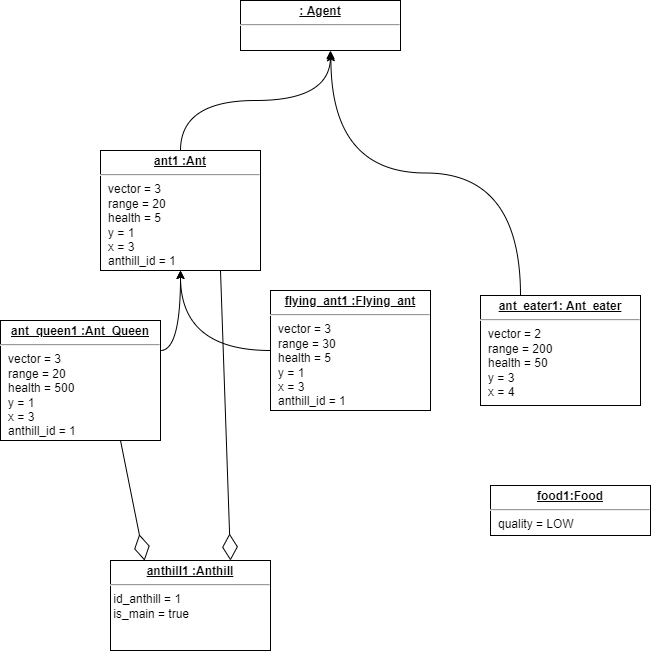

The diagram above was exported from draw.io. Its source (the exported page's mxGraphModel, read from the mxfile embedded in the PNG):
<mxGraphModel dx="1038" dy="547" grid="1" gridSize="10" guides="1" tooltips="1" connect="1" arrows="1" fold="1" page="1" pageScale="1" pageWidth="827" pageHeight="1169" math="0" shadow="0">
  <root>
    <mxCell id="0" />
    <mxCell id="1" parent="0" />
    <mxCell id="8XTCTT-h98G4HFNsXvZR-3" style="edgeStyle=orthogonalEdgeStyle;curved=1;rounded=0;orthogonalLoop=1;jettySize=auto;html=1;exitX=0;exitY=0.5;exitDx=0;exitDy=0;entryX=0.5;entryY=1;entryDx=0;entryDy=0;" parent="1" source="oq3qs__LYALUWWocnotl-1" target="aY7RfvzffqDAundrdrqW-1" edge="1">
      <mxGeometry relative="1" as="geometry" />
    </mxCell>
    <mxCell id="oq3qs__LYALUWWocnotl-1" value="&lt;p style=&quot;margin:0px;margin-top:4px;text-align:center;text-decoration:underline;&quot;&gt;&lt;b&gt;flying_ant1 :Flying_ant&lt;/b&gt;&lt;/p&gt;&lt;hr&gt;&lt;p style=&quot;margin: 0px 0px 0px 8px;&quot;&gt;vector = 3&lt;br&gt;range = 30&lt;br&gt;health = 5&lt;/p&gt;&lt;p style=&quot;margin: 0px 0px 0px 8px;&quot;&gt;y = 1&lt;/p&gt;&lt;p style=&quot;margin: 0px 0px 0px 8px;&quot;&gt;x = 3&lt;/p&gt;&lt;p style=&quot;margin: 0px 0px 0px 8px;&quot;&gt;anthill_id = 1&lt;/p&gt;" style="verticalAlign=top;align=left;overflow=fill;fontSize=12;fontFamily=Helvetica;html=1;" parent="1" vertex="1">
      <mxGeometry x="400" y="340" width="160" height="120" as="geometry" />
    </mxCell>
    <mxCell id="8XTCTT-h98G4HFNsXvZR-12" style="edgeStyle=orthogonalEdgeStyle;curved=1;rounded=0;orthogonalLoop=1;jettySize=auto;html=1;exitX=0.5;exitY=0;exitDx=0;exitDy=0;" parent="1" source="aY7RfvzffqDAundrdrqW-1" edge="1">
      <mxGeometry relative="1" as="geometry">
        <mxPoint x="460" y="100" as="targetPoint" />
      </mxGeometry>
    </mxCell>
    <mxCell id="aY7RfvzffqDAundrdrqW-1" value="&lt;p style=&quot;margin:0px;margin-top:4px;text-align:center;text-decoration:underline;&quot;&gt;&lt;b&gt;ant1 :Ant&lt;/b&gt;&lt;/p&gt;&lt;hr&gt;&lt;p style=&quot;margin:0px;margin-left:8px;&quot;&gt;vector = 3&lt;br&gt;range = 20&lt;br&gt;health = 5&lt;/p&gt;&lt;p style=&quot;margin:0px;margin-left:8px;&quot;&gt;y = 1&lt;/p&gt;&lt;p style=&quot;margin:0px;margin-left:8px;&quot;&gt;x = 3&lt;/p&gt;&lt;p style=&quot;margin:0px;margin-left:8px;&quot;&gt;anthill_id = 1&lt;/p&gt;" style="verticalAlign=top;align=left;overflow=fill;fontSize=12;fontFamily=Helvetica;html=1;" parent="1" vertex="1">
      <mxGeometry x="230" y="200" width="160" height="120" as="geometry" />
    </mxCell>
    <mxCell id="8XTCTT-h98G4HFNsXvZR-2" style="edgeStyle=orthogonalEdgeStyle;curved=1;rounded=0;orthogonalLoop=1;jettySize=auto;html=1;exitX=1;exitY=0.25;exitDx=0;exitDy=0;entryX=0.5;entryY=1;entryDx=0;entryDy=0;" parent="1" source="R5xTgREhza9vxCsBV92N-3" target="aY7RfvzffqDAundrdrqW-1" edge="1">
      <mxGeometry relative="1" as="geometry" />
    </mxCell>
    <mxCell id="R5xTgREhza9vxCsBV92N-3" value="&lt;p style=&quot;margin:0px;margin-top:4px;text-align:center;text-decoration:underline;&quot;&gt;&lt;b&gt;ant_queen1 :Ant_Queen&lt;/b&gt;&lt;/p&gt;&lt;hr&gt;&lt;p style=&quot;margin: 0px 0px 0px 8px;&quot;&gt;vector = 3&lt;br&gt;range = 20&lt;br&gt;health = 500&lt;/p&gt;&lt;p style=&quot;margin: 0px 0px 0px 8px;&quot;&gt;y = 1&lt;/p&gt;&lt;p style=&quot;margin: 0px 0px 0px 8px;&quot;&gt;x = 3&lt;/p&gt;&lt;p style=&quot;margin: 0px 0px 0px 8px;&quot;&gt;anthill_id = 1&lt;/p&gt;" style="verticalAlign=top;align=left;overflow=fill;fontSize=12;fontFamily=Helvetica;html=1;" parent="1" vertex="1">
      <mxGeometry x="130" y="370" width="160" height="120" as="geometry" />
    </mxCell>
    <mxCell id="8XTCTT-h98G4HFNsXvZR-11" style="edgeStyle=orthogonalEdgeStyle;curved=1;rounded=0;orthogonalLoop=1;jettySize=auto;html=1;exitX=0.25;exitY=0;exitDx=0;exitDy=0;entryX=0.565;entryY=1.044;entryDx=0;entryDy=0;entryPerimeter=0;" parent="1" source="8XTCTT-h98G4HFNsXvZR-8" target="8XTCTT-h98G4HFNsXvZR-9" edge="1">
      <mxGeometry relative="1" as="geometry" />
    </mxCell>
    <mxCell id="8XTCTT-h98G4HFNsXvZR-8" value="&lt;p style=&quot;margin:0px;margin-top:4px;text-align:center;text-decoration:underline;&quot;&gt;&lt;b&gt;ant_eater1: Ant_eater&lt;/b&gt;&lt;/p&gt;&lt;hr&gt;&lt;p style=&quot;margin: 0px 0px 0px 8px;&quot;&gt;vector = 2&lt;br&gt;range = 200&lt;br&gt;health = 50&lt;/p&gt;&lt;p style=&quot;margin: 0px 0px 0px 8px;&quot;&gt;y = 3&lt;/p&gt;&lt;p style=&quot;margin: 0px 0px 0px 8px;&quot;&gt;x = 4&lt;/p&gt;" style="verticalAlign=top;align=left;overflow=fill;fontSize=12;fontFamily=Helvetica;html=1;" parent="1" vertex="1">
      <mxGeometry x="610" y="345" width="160" height="110" as="geometry" />
    </mxCell>
    <mxCell id="8XTCTT-h98G4HFNsXvZR-9" value="&lt;p style=&quot;margin:0px;margin-top:4px;text-align:center;text-decoration:underline;&quot;&gt;&lt;b&gt;: Agent&lt;/b&gt;&lt;/p&gt;&lt;hr&gt;&lt;p style=&quot;margin:0px;margin-left:8px;&quot;&gt;&lt;br&gt;&lt;/p&gt;" style="verticalAlign=top;align=left;overflow=fill;fontSize=12;fontFamily=Helvetica;html=1;" parent="1" vertex="1">
      <mxGeometry x="370" y="50" width="160" height="50" as="geometry" />
    </mxCell>
    <mxCell id="8XTCTT-h98G4HFNsXvZR-14" value="&lt;p style=&quot;margin:0px;margin-top:4px;text-align:center;text-decoration:underline;&quot;&gt;&lt;b&gt;anthill1 :Anthill&lt;/b&gt;&lt;/p&gt;&lt;hr&gt;&lt;p style=&quot;margin:0px;margin-left:8px;&quot;&gt;&lt;/p&gt;&amp;nbsp;id_anthill = 1&lt;br&gt;&amp;nbsp;is_main = true" style="verticalAlign=top;align=left;overflow=fill;fontSize=12;fontFamily=Helvetica;html=1;" parent="1" vertex="1">
      <mxGeometry x="240" y="610" width="160" height="90" as="geometry" />
    </mxCell>
    <mxCell id="CCEGemwHtksGOfH6BbQy-1" value="" style="endArrow=diamondThin;endFill=0;endSize=24;html=1;rounded=0;curved=1;entryX=0.213;entryY=0.002;entryDx=0;entryDy=0;entryPerimeter=0;exitX=0.75;exitY=1;exitDx=0;exitDy=0;" parent="1" source="R5xTgREhza9vxCsBV92N-3" target="8XTCTT-h98G4HFNsXvZR-14" edge="1">
      <mxGeometry width="160" relative="1" as="geometry">
        <mxPoint x="330" y="540" as="sourcePoint" />
        <mxPoint x="490" y="540" as="targetPoint" />
      </mxGeometry>
    </mxCell>
    <mxCell id="CCEGemwHtksGOfH6BbQy-3" value="" style="endArrow=diamondThin;endFill=0;endSize=24;html=1;rounded=0;curved=1;entryX=0.75;entryY=0;entryDx=0;entryDy=0;exitX=0.75;exitY=1;exitDx=0;exitDy=0;" parent="1" source="aY7RfvzffqDAundrdrqW-1" target="8XTCTT-h98G4HFNsXvZR-14" edge="1">
      <mxGeometry width="160" relative="1" as="geometry">
        <mxPoint x="330" y="540" as="sourcePoint" />
        <mxPoint x="490" y="540" as="targetPoint" />
      </mxGeometry>
    </mxCell>
    <mxCell id="CCEGemwHtksGOfH6BbQy-5" value="&lt;p style=&quot;margin:0px;margin-top:4px;text-align:center;text-decoration:underline;&quot;&gt;&lt;b&gt;food1:Food&lt;/b&gt;&lt;/p&gt;&lt;hr&gt;&lt;p style=&quot;margin:0px;margin-left:8px;&quot;&gt;quality = LOW&lt;/p&gt;" style="verticalAlign=top;align=left;overflow=fill;fontSize=12;fontFamily=Helvetica;html=1;" parent="1" vertex="1">
      <mxGeometry x="620" y="535" width="160" height="50" as="geometry" />
    </mxCell>
  </root>
</mxGraphModel>